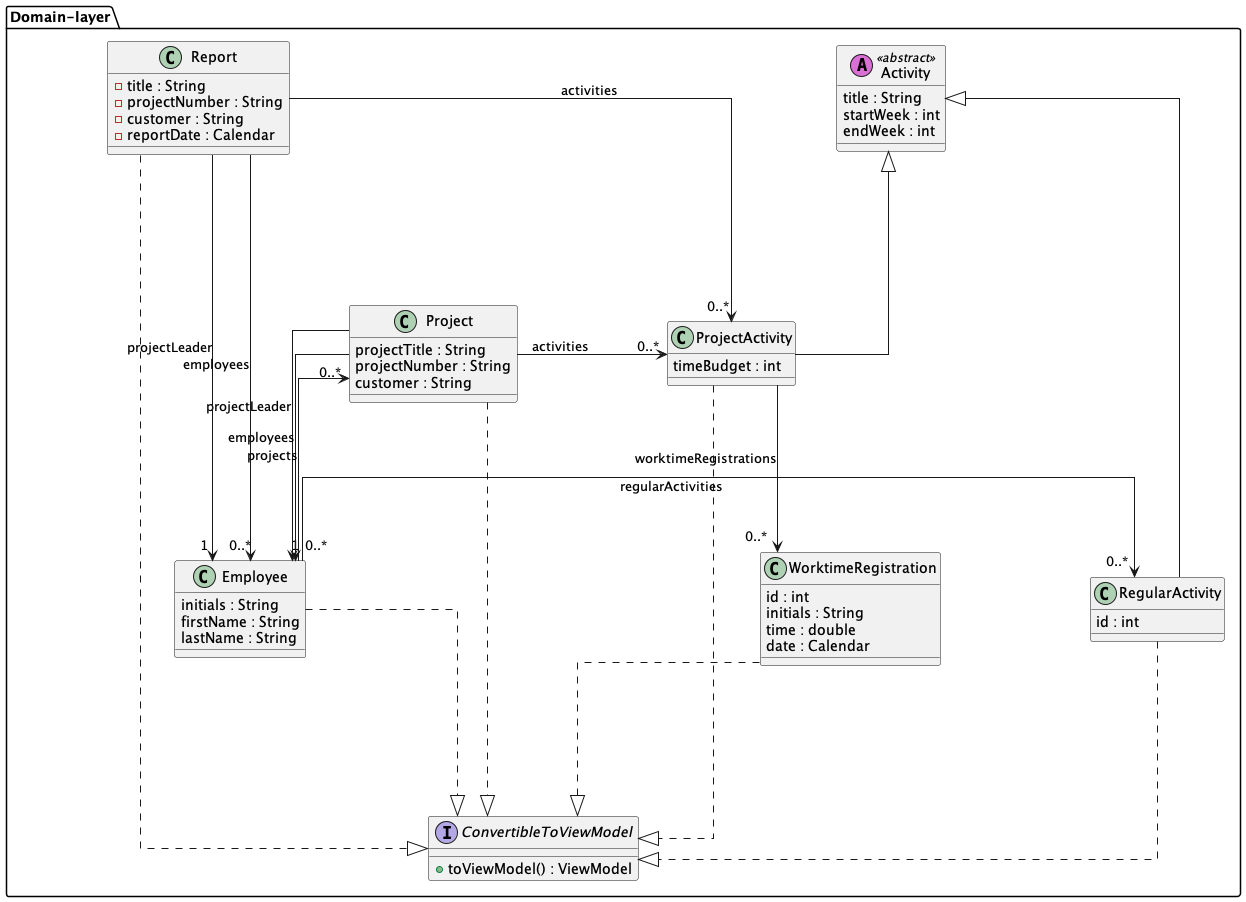

The diagram above was rendered by PlantUML. Its source (embedded in the PNG):
@startuml ClassDiagram_domain
skinparam linetype ortho
skinparam Nodesep 150
skinparam Ranksep 150


package "Domain-layer" as DomainLayer {

    interface ConvertibleToViewModel{
        + toViewModel() : ViewModel
    }

    class Report {
        - title : String 
        - projectNumber : String 
        - customer : String 
        - reportDate : Calendar       
    }

    class Project{
        projectTitle : String 
        projectNumber : String
        customer : String
    }

    class ProjectActivity{
        timeBudget : int
    }

    class Activity <<(A, orchid)abstract>>{
        title : String
        startWeek : int
        endWeek : int
    }
    class RegularActivity{
        id : int
    }

    class Employee{
        initials : String
        firstName : String
        lastName : String
    }

    class WorktimeRegistration {
        id : int
        initials : String
        time : double
        date : Calendar
    }

}


Activity <|-- ProjectActivity
Activity <|- RegularActivity

Project --> "1" Employee : projectLeader
Project --> "0..*" Employee : employees
Employee --> "0..*" Project : projects
Project -> "0..*" ProjectActivity : activities
Employee -> "0..*" RegularActivity : regularActivities

Report --> "1" Employee : projectLeader
Report --> "0..*" Employee : employees
Report --> "0..*" ProjectActivity : activities

ProjectActivity --> "0..*" WorktimeRegistration : worktimeRegistrations

'Employee --> "0..*" WorktimeRegistrations : worktimeRegistrations
Project ..|> ConvertibleToViewModel
Employee ..|> ConvertibleToViewModel
ProjectActivity ..|> ConvertibleToViewModel
RegularActivity ..|> ConvertibleToViewModel
WorktimeRegistration ..|> ConvertibleToViewModel
Report ..|> ConvertibleToViewModel

@enduml